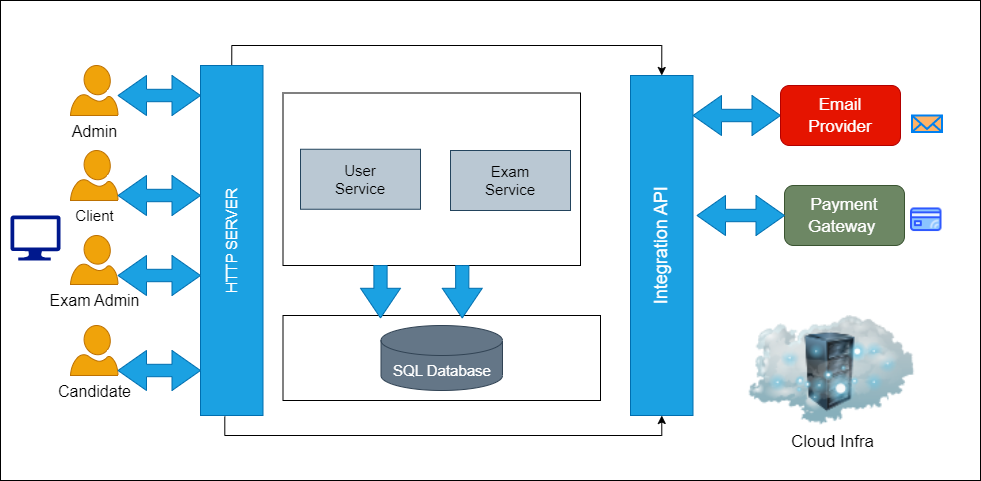

The diagram above was exported from draw.io. Its source (the exported page's mxGraphModel, read from the mxfile embedded in the PNG):
<mxGraphModel dx="1114" dy="616" grid="1" gridSize="10" guides="1" tooltips="1" connect="1" arrows="1" fold="1" page="1" pageScale="1" pageWidth="827" pageHeight="1169" math="0" shadow="0">
  <root>
    <mxCell id="0" />
    <mxCell id="1" parent="0" />
    <mxCell id="7YndZtz8oetF-pT0zRhW-75" value="" style="rounded=0;whiteSpace=wrap;html=1;fontSize=17;fillColor=none;" parent="1" vertex="1">
      <mxGeometry x="20" y="5" width="980" height="480" as="geometry" />
    </mxCell>
    <mxCell id="7YndZtz8oetF-pT0zRhW-22" value="" style="rounded=0;html=1;fontSize=15;fillColor=none;whiteSpace=wrap;movable=1;resizable=1;rotatable=1;deletable=1;editable=1;connectable=1;" parent="1" vertex="1">
      <mxGeometry x="302.5" y="97.5" width="297.5" height="172.5" as="geometry" />
    </mxCell>
    <mxCell id="7YndZtz8oetF-pT0zRhW-2" value="Admin" style="verticalLabelPosition=bottom;html=1;verticalAlign=top;align=center;strokeColor=#BD7000;fillColor=#f0a30a;shape=mxgraph.azure.user;fontSize=16;fontColor=#000000;" parent="1" vertex="1">
      <mxGeometry x="90" y="70" width="47.5" height="50" as="geometry" />
    </mxCell>
    <mxCell id="7YndZtz8oetF-pT0zRhW-3" value="Client" style="verticalLabelPosition=bottom;html=1;verticalAlign=top;align=center;strokeColor=#BD7000;fillColor=#f0a30a;shape=mxgraph.azure.user;fontSize=15;fontColor=#000000;" parent="1" vertex="1">
      <mxGeometry x="90" y="155" width="47.5" height="50" as="geometry" />
    </mxCell>
    <mxCell id="7YndZtz8oetF-pT0zRhW-5" value="" style="sketch=0;aspect=fixed;pointerEvents=1;shadow=0;dashed=0;html=1;strokeColor=none;labelPosition=center;verticalLabelPosition=bottom;verticalAlign=top;align=center;fillColor=#00188D;shape=mxgraph.azure.computer" parent="1" vertex="1">
      <mxGeometry x="30" y="220" width="50" height="45" as="geometry" />
    </mxCell>
    <mxCell id="7YndZtz8oetF-pT0zRhW-6" value="Candidate" style="verticalLabelPosition=bottom;html=1;verticalAlign=top;align=center;strokeColor=#BD7000;fillColor=#f0a30a;shape=mxgraph.azure.user;fontSize=16;fontColor=#000000;" parent="1" vertex="1">
      <mxGeometry x="90" y="330" width="47.5" height="50" as="geometry" />
    </mxCell>
    <mxCell id="7YndZtz8oetF-pT0zRhW-7" value="Exam Admin" style="verticalLabelPosition=bottom;html=1;verticalAlign=top;align=center;strokeColor=#BD7000;fillColor=#f0a30a;shape=mxgraph.azure.user;fontSize=16;fontColor=#000000;" parent="1" vertex="1">
      <mxGeometry x="90" y="240" width="47.5" height="49" as="geometry" />
    </mxCell>
    <mxCell id="7YndZtz8oetF-pT0zRhW-12" value="" style="html=1;shadow=0;dashed=0;align=center;verticalAlign=middle;shape=mxgraph.arrows2.twoWayArrow;dy=0.69;dx=28.5;fontSize=15;fillColor=#1ba1e2;strokeColor=#006EAF;fontColor=#ffffff;" parent="1" vertex="1">
      <mxGeometry x="137.5" y="80" width="82.5" height="40" as="geometry" />
    </mxCell>
    <mxCell id="7YndZtz8oetF-pT0zRhW-70" style="edgeStyle=orthogonalEdgeStyle;rounded=0;orthogonalLoop=1;jettySize=auto;html=1;exitX=0.5;exitY=0;exitDx=0;exitDy=0;entryX=0.5;entryY=0;entryDx=0;entryDy=0;fontSize=17;" parent="1" source="7YndZtz8oetF-pT0zRhW-17" target="7YndZtz8oetF-pT0zRhW-31" edge="1">
      <mxGeometry relative="1" as="geometry">
        <Array as="points">
          <mxPoint x="251" y="50" />
          <mxPoint x="681" y="50" />
        </Array>
      </mxGeometry>
    </mxCell>
    <mxCell id="7YndZtz8oetF-pT0zRhW-74" style="edgeStyle=orthogonalEdgeStyle;rounded=0;orthogonalLoop=1;jettySize=auto;html=1;fontSize=17;entryX=0.5;entryY=1;entryDx=0;entryDy=0;exitX=0.389;exitY=1.003;exitDx=0;exitDy=0;exitPerimeter=0;" parent="1" source="7YndZtz8oetF-pT0zRhW-17" target="7YndZtz8oetF-pT0zRhW-31" edge="1">
      <mxGeometry relative="1" as="geometry">
        <mxPoint x="260" y="500" as="targetPoint" />
        <Array as="points">
          <mxPoint x="244" y="440" />
          <mxPoint x="681" y="440" />
        </Array>
      </mxGeometry>
    </mxCell>
    <mxCell id="7YndZtz8oetF-pT0zRhW-17" value="HTTP SERVER" style="rounded=0;whiteSpace=wrap;html=1;fontSize=15;fillColor=#1ba1e2;fontColor=#ffffff;strokeColor=#006EAF;horizontal=0;" parent="1" vertex="1">
      <mxGeometry x="220" y="70" width="62.5" height="350" as="geometry" />
    </mxCell>
    <mxCell id="7YndZtz8oetF-pT0zRhW-19" value="User&lt;br&gt;Service" style="rounded=0;whiteSpace=wrap;html=1;fontSize=15;fillColor=#bac8d3;strokeColor=#23445d;" parent="1" vertex="1">
      <mxGeometry x="320" y="153.75" width="120" height="60" as="geometry" />
    </mxCell>
    <mxCell id="7YndZtz8oetF-pT0zRhW-21" value="Exam &lt;br&gt;Service" style="rounded=0;whiteSpace=wrap;html=1;fontSize=15;fillColor=#bac8d3;strokeColor=#23445d;" parent="1" vertex="1">
      <mxGeometry x="470" y="155" width="120" height="60" as="geometry" />
    </mxCell>
    <mxCell id="7YndZtz8oetF-pT0zRhW-23" value="" style="rounded=0;whiteSpace=wrap;html=1;fontSize=15;fillColor=none;" parent="1" vertex="1">
      <mxGeometry x="302.5" y="320" width="317.5" height="85" as="geometry" />
    </mxCell>
    <mxCell id="7YndZtz8oetF-pT0zRhW-24" value="SQL Database" style="shape=cylinder3;whiteSpace=wrap;html=1;boundedLbl=1;backgroundOutline=1;size=15;fontSize=15;fillColor=#647687;fontColor=#ffffff;strokeColor=#314354;" parent="1" vertex="1">
      <mxGeometry x="400.5" y="330" width="121.5" height="65" as="geometry" />
    </mxCell>
    <mxCell id="7YndZtz8oetF-pT0zRhW-28" value="" style="html=1;shadow=0;dashed=0;align=center;verticalAlign=middle;shape=mxgraph.arrows2.arrow;dy=0.67;dx=29.71;direction=south;notch=0;fontSize=15;fillColor=#1ba1e2;fontColor=#ffffff;strokeColor=#006EAF;" parent="1" vertex="1">
      <mxGeometry x="380" y="270" width="40" height="52.5" as="geometry" />
    </mxCell>
    <mxCell id="7YndZtz8oetF-pT0zRhW-29" value="" style="html=1;shadow=0;dashed=0;align=center;verticalAlign=middle;shape=mxgraph.arrows2.arrow;dy=0.67;dx=29.71;direction=south;notch=0;fontSize=15;fillColor=#1ba1e2;fontColor=#ffffff;strokeColor=#006EAF;" parent="1" vertex="1">
      <mxGeometry x="461.75" y="270" width="40" height="52.5" as="geometry" />
    </mxCell>
    <object label="&lt;font style=&quot;font-size: 18px;&quot;&gt;Integration API&lt;/font&gt;" id="7YndZtz8oetF-pT0zRhW-31">
      <mxCell style="rounded=0;whiteSpace=wrap;html=1;fontSize=15;fillColor=#1ba1e2;fontColor=#ffffff;strokeColor=#006EAF;horizontal=0;" parent="1" vertex="1">
        <mxGeometry x="650" y="80" width="62.5" height="340" as="geometry" />
      </mxCell>
    </object>
    <mxCell id="7YndZtz8oetF-pT0zRhW-38" value="" style="html=1;shadow=0;dashed=0;align=center;verticalAlign=middle;shape=mxgraph.arrows2.twoWayArrow;dy=0.69;dx=28.5;fontSize=15;fillColor=#1ba1e2;strokeColor=#006EAF;fontColor=#ffffff;" parent="1" vertex="1">
      <mxGeometry x="712.5" y="100" width="87.5" height="40" as="geometry" />
    </mxCell>
    <mxCell id="7YndZtz8oetF-pT0zRhW-40" value="&lt;font style=&quot;font-size: 17px;&quot;&gt;Email&lt;br&gt;Provider&lt;/font&gt;" style="rounded=1;whiteSpace=wrap;html=1;fontSize=18;fillColor=#e51400;fontColor=#ffffff;strokeColor=#B20000;" parent="1" vertex="1">
      <mxGeometry x="800" y="90" width="120" height="60" as="geometry" />
    </mxCell>
    <mxCell id="7YndZtz8oetF-pT0zRhW-55" value="" style="html=1;shadow=0;dashed=0;align=center;verticalAlign=middle;shape=mxgraph.arrows2.twoWayArrow;dy=0.69;dx=28.5;fontSize=15;fillColor=#1ba1e2;strokeColor=#006EAF;fontColor=#ffffff;" parent="1" vertex="1">
      <mxGeometry x="137.5" y="180" width="82.5" height="40" as="geometry" />
    </mxCell>
    <mxCell id="7YndZtz8oetF-pT0zRhW-56" value="" style="html=1;shadow=0;dashed=0;align=center;verticalAlign=middle;shape=mxgraph.arrows2.twoWayArrow;dy=0.69;dx=28.5;fontSize=15;fillColor=#1ba1e2;strokeColor=#006EAF;fontColor=#ffffff;" parent="1" vertex="1">
      <mxGeometry x="137.5" y="260" width="82.5" height="40" as="geometry" />
    </mxCell>
    <mxCell id="7YndZtz8oetF-pT0zRhW-57" value="" style="html=1;shadow=0;dashed=0;align=center;verticalAlign=middle;shape=mxgraph.arrows2.twoWayArrow;dy=0.69;dx=28.5;fontSize=15;fillColor=#1ba1e2;strokeColor=#006EAF;fontColor=#ffffff;" parent="1" vertex="1">
      <mxGeometry x="137.5" y="355" width="82.5" height="40" as="geometry" />
    </mxCell>
    <mxCell id="7YndZtz8oetF-pT0zRhW-59" value="&lt;font style=&quot;font-size: 17px;&quot;&gt;Payment&lt;br&gt;Gateway&amp;nbsp;&lt;br&gt;&lt;/font&gt;" style="rounded=1;whiteSpace=wrap;html=1;fontSize=18;fillColor=#6d8764;fontColor=#ffffff;strokeColor=#3A5431;" parent="1" vertex="1">
      <mxGeometry x="804" y="190" width="120" height="60" as="geometry" />
    </mxCell>
    <mxCell id="7YndZtz8oetF-pT0zRhW-60" value="" style="html=1;shadow=0;dashed=0;align=center;verticalAlign=middle;shape=mxgraph.arrows2.twoWayArrow;dy=0.69;dx=28.5;fontSize=15;fillColor=#1ba1e2;strokeColor=#006EAF;fontColor=#ffffff;" parent="1" vertex="1">
      <mxGeometry x="716.5" y="200" width="87.5" height="40" as="geometry" />
    </mxCell>
    <mxCell id="7YndZtz8oetF-pT0zRhW-61" value="" style="shape=image;html=1;verticalAlign=top;verticalLabelPosition=bottom;labelBackgroundColor=#ffffff;imageAspect=0;aspect=fixed;image=https://cdn4.iconfinder.com/data/icons/travello-basic-ui-1/64/Credit_Card-128.png;fontSize=17;fillColor=#FFB366;" parent="1" vertex="1">
      <mxGeometry x="930" y="208.5" width="31.5" height="31.5" as="geometry" />
    </mxCell>
    <mxCell id="7YndZtz8oetF-pT0zRhW-62" value="" style="html=1;verticalLabelPosition=bottom;align=center;labelBackgroundColor=#ffffff;verticalAlign=top;strokeWidth=2;strokeColor=#0080F0;shadow=0;dashed=0;shape=mxgraph.ios7.icons.mail;fontSize=17;fillColor=#FFB366;" parent="1" vertex="1">
      <mxGeometry x="931.5" y="120" width="30" height="16.5" as="geometry" />
    </mxCell>
    <mxCell id="7YndZtz8oetF-pT0zRhW-63" value="Cloud Infra" style="image;html=1;image=img/lib/clip_art/networking/Cloud_Rack_128x128.png;fontSize=17;fillColor=#FFB366;" parent="1" vertex="1">
      <mxGeometry x="741.5" y="320" width="220" height="110" as="geometry" />
    </mxCell>
  </root>
</mxGraphModel>